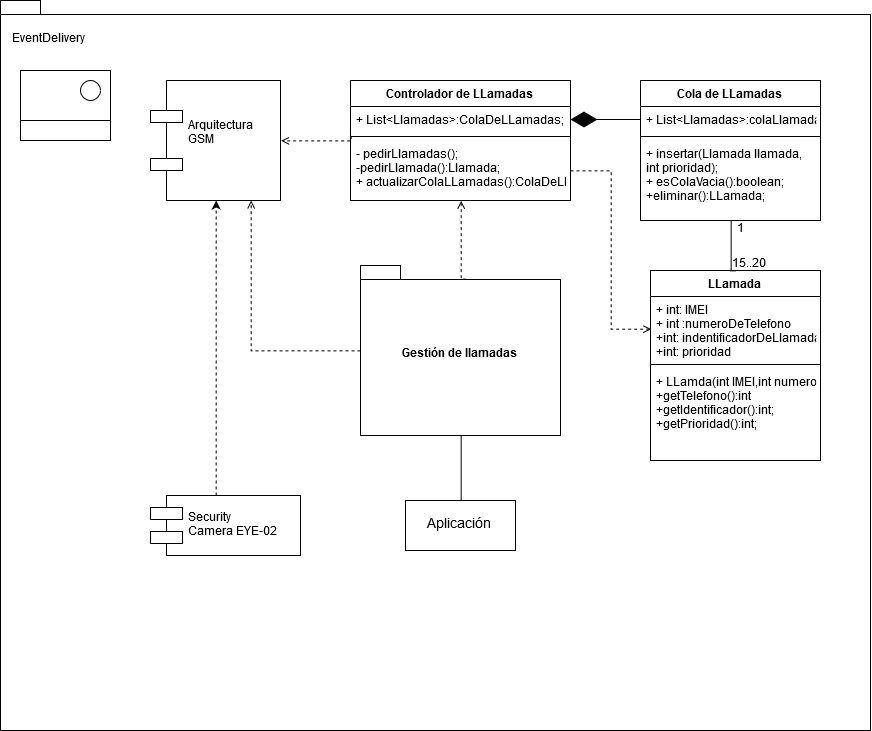

The diagram above was exported from draw.io. Its source (the exported page's mxGraphModel, read from the mxfile embedded in the PNG):
<mxGraphModel dx="1201" dy="1318" grid="1" gridSize="10" guides="1" tooltips="1" connect="1" arrows="1" fold="1" page="1" pageScale="1" pageWidth="1169" pageHeight="1654" math="0" shadow="0">
  <root>
    <mxCell id="0" />
    <mxCell id="1" parent="0" />
    <mxCell id="-lk-j_QBAzNRk8KsqQVB-19" value="" style="shape=folder;fontStyle=1;spacingTop=10;tabWidth=40;tabHeight=14;tabPosition=left;html=1;" parent="1" vertex="1">
      <mxGeometry x="1280" y="240" width="870" height="730" as="geometry" />
    </mxCell>
    <mxCell id="-lk-j_QBAzNRk8KsqQVB-20" value="EventDelivery" style="text;html=1;resizable=0;points=[];autosize=1;align=left;verticalAlign=top;spacingTop=-4;" parent="1" vertex="1">
      <mxGeometry x="1290" y="270" width="90" height="20" as="geometry" />
    </mxCell>
    <mxCell id="8NQvp81xQifo9CAYw59p-1" value="Arquitectura&#10;GSM&#10;" style="shape=component;align=left;spacingLeft=36;" parent="1" vertex="1">
      <mxGeometry x="1430" y="320" width="130" height="120" as="geometry" />
    </mxCell>
    <mxCell id="8NQvp81xQifo9CAYw59p-2" value="LLamada" style="swimlane;fontStyle=1;align=center;verticalAlign=top;childLayout=stackLayout;horizontal=1;startSize=26;horizontalStack=0;resizeParent=1;resizeParentMax=0;resizeLast=0;collapsible=1;marginBottom=0;" parent="1" vertex="1">
      <mxGeometry x="1930" y="510" width="170" height="190" as="geometry" />
    </mxCell>
    <mxCell id="8NQvp81xQifo9CAYw59p-3" value="+ int: IMEI&#10;+ int :numeroDeTelefono&#10;+int: indentificadorDeLlamada&#10;+int: prioridad&#10;" style="text;strokeColor=none;fillColor=none;align=left;verticalAlign=top;spacingLeft=4;spacingRight=4;overflow=hidden;rotatable=0;points=[[0,0.5],[1,0.5]];portConstraint=eastwest;" parent="8NQvp81xQifo9CAYw59p-2" vertex="1">
      <mxGeometry y="26" width="170" height="64" as="geometry" />
    </mxCell>
    <mxCell id="8NQvp81xQifo9CAYw59p-4" value="" style="line;strokeWidth=1;fillColor=none;align=left;verticalAlign=middle;spacingTop=-1;spacingLeft=3;spacingRight=3;rotatable=0;labelPosition=right;points=[];portConstraint=eastwest;" parent="8NQvp81xQifo9CAYw59p-2" vertex="1">
      <mxGeometry y="90" width="170" height="8" as="geometry" />
    </mxCell>
    <mxCell id="8NQvp81xQifo9CAYw59p-5" value="+ LLamda(int IMEI,int numero);+ getIMEI():int&#10;+getTelefono():int&#10;+getIdentificador():int;&#10;+getPrioridad():int;&#10;&#10;" style="text;strokeColor=none;fillColor=none;align=left;verticalAlign=top;spacingLeft=4;spacingRight=4;overflow=hidden;rotatable=0;points=[[0,0.5],[1,0.5]];portConstraint=eastwest;" parent="8NQvp81xQifo9CAYw59p-2" vertex="1">
      <mxGeometry y="98" width="170" height="92" as="geometry" />
    </mxCell>
    <mxCell id="SACKjMgKk8lPRmSZm0d8-18" style="edgeStyle=orthogonalEdgeStyle;rounded=0;orthogonalLoop=1;jettySize=auto;html=1;exitX=0.5;exitY=1;exitDx=0;exitDy=0;entryX=0.5;entryY=0;entryDx=0;entryDy=0;startArrow=none;startFill=0;endArrow=none;endFill=0;strokeWidth=1;" parent="1" source="8NQvp81xQifo9CAYw59p-6" target="8NQvp81xQifo9CAYw59p-2" edge="1">
      <mxGeometry relative="1" as="geometry">
        <Array as="points">
          <mxPoint x="2010" y="510" />
        </Array>
      </mxGeometry>
    </mxCell>
    <mxCell id="8NQvp81xQifo9CAYw59p-6" value="Cola de LLamadas" style="swimlane;fontStyle=1;align=center;verticalAlign=top;childLayout=stackLayout;horizontal=1;startSize=26;horizontalStack=0;resizeParent=1;resizeParentMax=0;resizeLast=0;collapsible=1;marginBottom=0;" parent="1" vertex="1">
      <mxGeometry x="1920" y="320" width="180" height="140" as="geometry" />
    </mxCell>
    <mxCell id="8NQvp81xQifo9CAYw59p-7" value="+ List&lt;Llamadas&gt;:colaLlamadas" style="text;strokeColor=none;fillColor=none;align=left;verticalAlign=top;spacingLeft=4;spacingRight=4;overflow=hidden;rotatable=0;points=[[0,0.5],[1,0.5]];portConstraint=eastwest;" parent="8NQvp81xQifo9CAYw59p-6" vertex="1">
      <mxGeometry y="26" width="180" height="26" as="geometry" />
    </mxCell>
    <mxCell id="8NQvp81xQifo9CAYw59p-8" value="" style="line;strokeWidth=1;fillColor=none;align=left;verticalAlign=middle;spacingTop=-1;spacingLeft=3;spacingRight=3;rotatable=0;labelPosition=right;points=[];portConstraint=eastwest;" parent="8NQvp81xQifo9CAYw59p-6" vertex="1">
      <mxGeometry y="52" width="180" height="8" as="geometry" />
    </mxCell>
    <mxCell id="8NQvp81xQifo9CAYw59p-9" value="+ insertar(Llamada llamada, &#10;int prioridad);&#10;+ esColaVacia():boolean;&#10;+eliminar():LLamada;&#10;" style="text;strokeColor=none;fillColor=none;align=left;verticalAlign=top;spacingLeft=4;spacingRight=4;overflow=hidden;rotatable=0;points=[[0,0.5],[1,0.5]];portConstraint=eastwest;" parent="8NQvp81xQifo9CAYw59p-6" vertex="1">
      <mxGeometry y="60" width="180" height="80" as="geometry" />
    </mxCell>
    <mxCell id="8NQvp81xQifo9CAYw59p-17" value="15..20" style="text;html=1;resizable=0;points=[];autosize=1;align=left;verticalAlign=top;spacingTop=-4;" parent="1" vertex="1">
      <mxGeometry x="2010" y="495" width="50" height="20" as="geometry" />
    </mxCell>
    <mxCell id="8NQvp81xQifo9CAYw59p-18" value="1" style="text;html=1;resizable=0;points=[];autosize=1;align=left;verticalAlign=top;spacingTop=-4;" parent="1" vertex="1">
      <mxGeometry x="2015" y="460" width="20" height="20" as="geometry" />
    </mxCell>
    <mxCell id="wiB7oKwoH8bAFENCHkaS-1" style="edgeStyle=orthogonalEdgeStyle;rounded=0;orthogonalLoop=1;jettySize=auto;html=1;endArrow=open;endFill=0;dashed=1;" edge="1" parent="1" source="gxzeew9ivc-7T5_dsz57-1" target="8NQvp81xQifo9CAYw59p-1">
      <mxGeometry relative="1" as="geometry">
        <Array as="points">
          <mxPoint x="1530" y="590" />
        </Array>
      </mxGeometry>
    </mxCell>
    <mxCell id="gxzeew9ivc-7T5_dsz57-1" value="Gestión de llamadas" style="shape=folder;fontStyle=1;spacingTop=10;tabWidth=40;tabHeight=14;tabPosition=left;html=1;" parent="1" vertex="1">
      <mxGeometry x="1640" y="505" width="200" height="170" as="geometry" />
    </mxCell>
    <mxCell id="SACKjMgKk8lPRmSZm0d8-13" style="edgeStyle=orthogonalEdgeStyle;rounded=0;orthogonalLoop=1;jettySize=auto;html=1;exitX=0.5;exitY=1;exitDx=0;exitDy=0;dashed=1;endArrow=none;endFill=0;strokeWidth=1;entryX=0.525;entryY=0.076;entryDx=0;entryDy=0;entryPerimeter=0;startArrow=open;startFill=0;" parent="1" source="SACKjMgKk8lPRmSZm0d8-5" target="gxzeew9ivc-7T5_dsz57-1" edge="1">
      <mxGeometry relative="1" as="geometry">
        <Array as="points">
          <mxPoint x="1740" y="518" />
        </Array>
      </mxGeometry>
    </mxCell>
    <mxCell id="SACKjMgKk8lPRmSZm0d8-5" value="Controlador de LLamadas" style="swimlane;fontStyle=1;align=center;verticalAlign=top;childLayout=stackLayout;horizontal=1;startSize=26;horizontalStack=0;resizeParent=1;resizeParentMax=0;resizeLast=0;collapsible=1;marginBottom=0;" parent="1" vertex="1">
      <mxGeometry x="1630" y="320" width="220" height="120" as="geometry" />
    </mxCell>
    <mxCell id="SACKjMgKk8lPRmSZm0d8-6" value="+ List&lt;Llamadas&gt;:ColaDeLLamadas;" style="text;strokeColor=none;fillColor=none;align=left;verticalAlign=top;spacingLeft=4;spacingRight=4;overflow=hidden;rotatable=0;points=[[0,0.5],[1,0.5]];portConstraint=eastwest;" parent="SACKjMgKk8lPRmSZm0d8-5" vertex="1">
      <mxGeometry y="26" width="220" height="26" as="geometry" />
    </mxCell>
    <mxCell id="SACKjMgKk8lPRmSZm0d8-7" value="" style="line;strokeWidth=1;fillColor=none;align=left;verticalAlign=middle;spacingTop=-1;spacingLeft=3;spacingRight=3;rotatable=0;labelPosition=right;points=[];portConstraint=eastwest;" parent="SACKjMgKk8lPRmSZm0d8-5" vertex="1">
      <mxGeometry y="52" width="220" height="8" as="geometry" />
    </mxCell>
    <mxCell id="SACKjMgKk8lPRmSZm0d8-8" value="- pedirLlamadas();&#10;-pedirLlamada():Llamada;&#10;+ actualizarColaLLamadas():ColaDeLla&#10;" style="text;strokeColor=none;fillColor=none;align=left;verticalAlign=top;spacingLeft=4;spacingRight=4;overflow=hidden;rotatable=0;points=[[0,0.5],[1,0.5]];portConstraint=eastwest;" parent="SACKjMgKk8lPRmSZm0d8-5" vertex="1">
      <mxGeometry y="60" width="220" height="60" as="geometry" />
    </mxCell>
    <mxCell id="SACKjMgKk8lPRmSZm0d8-9" value="" style="endArrow=diamondThin;endFill=1;endSize=24;html=1;exitX=0;exitY=0.5;exitDx=0;exitDy=0;" parent="1" source="8NQvp81xQifo9CAYw59p-7" target="SACKjMgKk8lPRmSZm0d8-6" edge="1">
      <mxGeometry width="160" relative="1" as="geometry">
        <mxPoint x="1860" y="359" as="sourcePoint" />
        <mxPoint x="1900" y="360" as="targetPoint" />
      </mxGeometry>
    </mxCell>
    <mxCell id="SACKjMgKk8lPRmSZm0d8-11" style="edgeStyle=orthogonalEdgeStyle;rounded=0;orthogonalLoop=1;jettySize=auto;html=1;entryX=0;entryY=0.5;entryDx=0;entryDy=0;dashed=1;endArrow=open;endFill=0;strokeWidth=1;" parent="1" source="SACKjMgKk8lPRmSZm0d8-8" target="8NQvp81xQifo9CAYw59p-3" edge="1">
      <mxGeometry relative="1" as="geometry" />
    </mxCell>
    <mxCell id="SACKjMgKk8lPRmSZm0d8-16" style="edgeStyle=orthogonalEdgeStyle;rounded=0;orthogonalLoop=1;jettySize=auto;html=1;exitX=0.005;exitY=-0.067;exitDx=0;exitDy=0;dashed=1;startArrow=none;startFill=0;endArrow=open;endFill=0;strokeWidth=1;exitPerimeter=0;entryX=1;entryY=0.5;entryDx=0;entryDy=0;" parent="1" source="SACKjMgKk8lPRmSZm0d8-8" target="8NQvp81xQifo9CAYw59p-1" edge="1">
      <mxGeometry relative="1" as="geometry">
        <Array as="points">
          <mxPoint x="1631" y="380" />
        </Array>
      </mxGeometry>
    </mxCell>
    <mxCell id="wiB7oKwoH8bAFENCHkaS-3" style="edgeStyle=orthogonalEdgeStyle;rounded=0;orthogonalLoop=1;jettySize=auto;html=1;entryX=0.5;entryY=1;entryDx=0;entryDy=0;entryPerimeter=0;endArrow=none;endFill=0;" edge="1" parent="1" source="wiB7oKwoH8bAFENCHkaS-2" target="gxzeew9ivc-7T5_dsz57-1">
      <mxGeometry relative="1" as="geometry" />
    </mxCell>
    <mxCell id="wiB7oKwoH8bAFENCHkaS-2" value="&lt;font style=&quot;font-size: 14px&quot;&gt;Aplicación&lt;/font&gt;" style="html=1;" vertex="1" parent="1">
      <mxGeometry x="1685" y="740" width="110" height="50" as="geometry" />
    </mxCell>
    <mxCell id="wiB7oKwoH8bAFENCHkaS-5" value="" style="rounded=0;whiteSpace=wrap;html=1;" vertex="1" parent="1">
      <mxGeometry x="1300" y="310" width="90" height="70" as="geometry" />
    </mxCell>
    <mxCell id="wiB7oKwoH8bAFENCHkaS-6" value="" style="rounded=0;whiteSpace=wrap;html=1;" vertex="1" parent="1">
      <mxGeometry x="1300" y="360" width="90" height="20" as="geometry" />
    </mxCell>
    <mxCell id="wiB7oKwoH8bAFENCHkaS-7" value="" style="ellipse;whiteSpace=wrap;html=1;aspect=fixed;" vertex="1" parent="1">
      <mxGeometry x="1360" y="320" width="20" height="20" as="geometry" />
    </mxCell>
    <mxCell id="wiB7oKwoH8bAFENCHkaS-15" style="edgeStyle=orthogonalEdgeStyle;rounded=0;orthogonalLoop=1;jettySize=auto;html=1;endArrow=classic;endFill=1;startArrow=none;startFill=0;dashed=1;" edge="1" parent="1" source="wiB7oKwoH8bAFENCHkaS-14" target="8NQvp81xQifo9CAYw59p-1">
      <mxGeometry relative="1" as="geometry">
        <Array as="points">
          <mxPoint x="1495" y="640" />
          <mxPoint x="1495" y="640" />
        </Array>
      </mxGeometry>
    </mxCell>
    <mxCell id="wiB7oKwoH8bAFENCHkaS-14" value="Security &#10;Camera EYE-02" style="shape=component;align=left;spacingLeft=36;" vertex="1" parent="1">
      <mxGeometry x="1430" y="735" width="150" height="60" as="geometry" />
    </mxCell>
  </root>
</mxGraphModel>